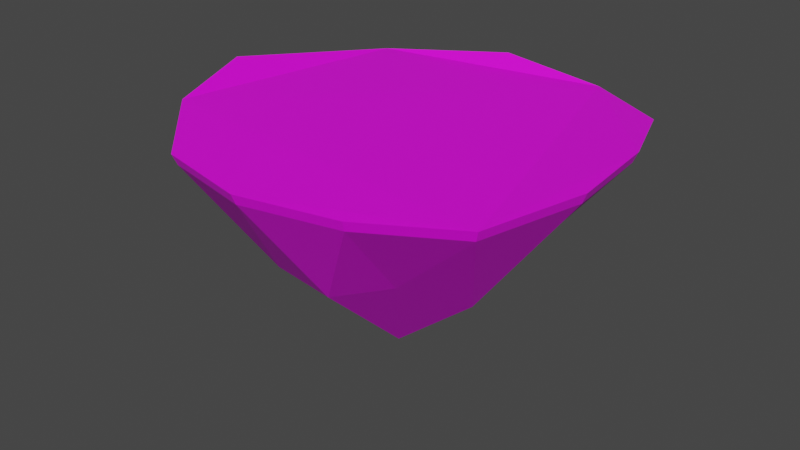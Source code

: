 # Source: Small-Island-V1.blend  (saved by Blender 2.83.18; exported with 4.5.12 LTS)
import bpy
from mathutils import Matrix  # noqa: F401  (used for matrix-valued properties, if any)

bpy.ops.wm.read_factory_settings(use_empty=True)
scene = bpy.context.scene
scene.name = 'Scene'

# ---- collections
col_collection = bpy.data.collections.new('Collection'); scene.collection.children.link(col_collection)

# ---- images (referenced by path relative to the original .blend; pixels are not part of the script)
import os
ASSET_DIR = os.environ.get("B2B_ASSET_DIR", "")  # directory of the original .blend (textures are referenced by path, not embedded)
HERE = os.path.dirname(os.path.abspath(__file__))  # packed textures are extracted next to this script under _unpacked/

def load_image(name, relpath, width, height, colorspace="sRGB"):
    """Load a texture the original file referenced (path relative to the .blend, or extracted next to this script)."""
    p = next((c for c in (os.path.join(HERE, relpath), os.path.join(ASSET_DIR, relpath)) if relpath and os.path.exists(c)), "")
    if p:
        img = bpy.data.images.load(p, check_existing=True)
        img.name = name
    else:  # same state as the original file: an image datablock whose file is absent (Cycles renders it pink)
        img = bpy.data.images.new(name, width, height)
        img.source = "FILE"
        img.filepath = "//" + (relpath or name)
    img.colorspace_settings.name = colorspace
    return img
img_blue_green_pink_yellow_jpg = load_image('Blue Green Pink Yellow.jpg', 'Blue Green Pink Yellow.jpg', 1024, 1024, 'sRGB')

# ---- materials (node trees are filled in below, after node groups)
mat_material_001 = bpy.data.materials.new('Material.001')
mat_material_001.use_transparent_shadow = False

# ---- material node trees
mat_material_001.use_nodes = True; mat_material_001.node_tree.nodes.clear()
_N = mat_material_001.node_tree.nodes; _L = mat_material_001.node_tree.links
n0 = _N.new('ShaderNodeBsdfPrincipled'); n0.name = 'Principled BSDF'; n0.location = (10, 300)
n0.distribution = 'GGX'
n0.subsurface_method = 'BURLEY'
n0.inputs[3].default_value = 1.45
n0.inputs[27].default_value = (0.0, 0.0, 0.0, 1.0)
n0.inputs[28].default_value = 1.0
n1 = _N.new('ShaderNodeOutputMaterial'); n1.name = 'Material Output'; n1.location = (300, 300)
n2 = _N.new('ShaderNodeTexImage'); n2.name = 'Image Texture'; n2.location = (-280, 280)
n2.image = img_blue_green_pink_yellow_jpg
_L.new(n0.outputs[0], n1.inputs[0])
_L.new(n2.outputs[0], n0.inputs[0])
n1.is_active_output = True

# ---- world
world_world = bpy.data.worlds.new('World'); scene.world = world_world
world_world.use_nodes = True; world_world.node_tree.nodes.clear()
_N = world_world.node_tree.nodes; _L = world_world.node_tree.links
n0 = _N.new('ShaderNodeOutputWorld'); n0.name = 'World Output'; n0.location = (300, 300)
n1 = _N.new('ShaderNodeBackground'); n1.name = 'Background'; n1.location = (10, 300)
n1.inputs[0].default_value = (0.05088, 0.05088, 0.05088, 1.0)
_L.new(n1.outputs[0], n0.inputs[0])
n0.is_active_output = True
world_world.color = (0.05088, 0.05088, 0.05088)
world_world.use_sun_shadow = False
world_world.sun_shadow_jitter_overblur = 0.0

# ---- meshes
me_cylinder = bpy.data.meshes.new('Cylinder')
me_cylinder.from_pydata([(-0.6856, 4.29, 4.564), (1.57, 4.281, 4.329), (-0.006943, -4.303, 4.574), (3.322, 3.309, 4.354), (4.08, 1.334, 4.557), (4.283, -0.6736, 4.572), (1.612, 1.215, 1.529), (2.272, -0.8614, 1.785), (0.02096, -0.2139, -0.1444), (-0.7868, 2.421, 2.415), (0.3775, 2.335, 2.147), (2.546, -0.0001761, 2.414), (1.497, -2.06, 2.415), (0.2818, -2.479, 1.96), (-0.8796, -2.535, 2.187), (-1.678, -1.667, 2.147), (-2.337, -0.3624, 2.147), (-2.421, 0.7865, 2.414), (-1.694, 1.694, 2.187), (-1.681e-06, -4.214, 4.361), (-0.6636, 4.19, 4.351), (1.542, 4.181, 4.121), (3.256, 3.23, 4.146), (3.997, 1.299, 4.344), (4.195, -0.6644, 4.359), (3.654, -2.765, 4.344), (1.924, -3.776, 4.345), (-1.926, -3.78, 4.351), (-3.766, -1.977, 4.355), (-4.416, 0.02083, 4.533), (-3.244, 3.311, 4.126), (3.73, -2.821, 4.557), (1.961, -3.856, 4.557), (-1.976, -3.859, 4.564), (-3.857, -2.016, 4.568), (-4.522, 0.02713, 4.75), (-3.324, 3.391, 4.333)], [], [(5, 4, 3, 1, 0, 36, 35, 34, 33, 2, 32, 31), (25, 24, 5, 31), (19, 26, 32, 2), (21, 20, 0, 1), (20, 30, 36, 0), (8, 10, 6), (8, 6, 11), (8, 11, 7), (8, 7, 12), (8, 12, 13), (8, 13, 14), (8, 14, 15), (8, 15, 16), (8, 16, 17), (8, 17, 18), (8, 18, 9), (8, 9, 10), (15, 28, 16), (16, 29, 17), (12, 26, 13), (14, 27, 15), (9, 20, 10), (27, 19, 2, 33), (25, 26, 12, 7), (7, 11, 24), (7, 24, 25), (16, 28, 29), (22, 6, 10, 21), (10, 20, 21), (30, 18, 17, 29), (19, 27, 14, 13), (13, 26, 19), (30, 20, 9, 18), (6, 22, 23), (23, 24, 11, 6), (15, 27, 28), (28, 27, 33, 34), (26, 25, 31, 32), (30, 29, 35, 36), (23, 22, 3, 4), (29, 28, 34, 35), (22, 21, 1, 3), (24, 23, 4, 5)])
_uv = me_cylinder.uv_layers.new(name='UVMap')
_uv.uv.foreach_set('vector', [0.1352, 0.1784, 0.1111, 0.1866, 0.08817, 0.289, 0.07657, 0.3019, 0.07547, 0.1842, 0.08727, 0.2996, 0.126, 0.08927, 0.1513, 0.1799, 0.1735, 0.1816, 0.1788, 0.1761, 0.1735, 0.1847, 0.1611, 0.1853, 0.1613, 0.2919, 0.136, 0.2852, 0.1352, 0.1784, 0.1611, 0.1853, 0.1786, 0.2829, 0.1735, 0.2914, 0.1735, 0.1847, 0.1788, 0.1761, 0.07866, 0.4059, 0.07758, 0.2908, 0.07547, 0.1842, 0.07657, 0.3019, 0.07758, 0.2908, 0.08912, 0.4037, 0.08727, 0.2996, 0.07547, 0.1842, 0.4326, 0.5491, 0.456, 0.6986, 0.4457, 0.6583, 0.4035, 0.6287, 0.4166, 0.7379, 0.4054, 0.7956, 0.4168, 0.6085, 0.4187, 0.7754, 0.4109, 0.7343, 0.4326, 0.5491, 0.4267, 0.6749, 0.4157, 0.716, 0.4326, 0.5491, 0.4157, 0.716, 0.4119, 0.6863, 0.4326, 0.5491, 0.4119, 0.6863, 0.4114, 0.7012, 0.4383, 0.576, 0.4171, 0.7281, 0.425, 0.7255, 0.4326, 0.5491, 0.4193, 0.6986, 0.4313, 0.6986, 0.4326, 0.5491, 0.4313, 0.6986, 0.4418, 0.716, 0.3895, 0.6545, 0.3987, 0.8214, 0.407, 0.8065, 0.4326, 0.5491, 0.4501, 0.7012, 0.4568, 0.716, 0.4326, 0.5491, 0.4568, 0.716, 0.456, 0.6986, 0.4193, 0.6986, 0.4165, 0.8426, 0.4313, 0.6986, 0.4313, 0.6986, 0.4348, 0.8542, 0.4418, 0.716, 0.4157, 0.716, 0.4, 0.8419, 0.4119, 0.6863, 0.4114, 0.7012, 0.4, 0.8423, 0.4193, 0.6986, 0.4054, 0.6129, 0.4216, 0.7391, 0.4046, 0.5954, 0.1735, 0.2883, 0.1786, 0.2829, 0.1788, 0.1761, 0.1735, 0.1816, 0.3864, 0.7129, 0.3772, 0.713, 0.3929, 0.5871, 0.4039, 0.546, 0.4267, 0.6749, 0.4346, 0.716, 0.4285, 0.8428, 0.4267, 0.6749, 0.4285, 0.8428, 0.4093, 0.8419, 0.4313, 0.6986, 0.4165, 0.8426, 0.4348, 0.8542, 0.4642, 0.8289, 0.4457, 0.6583, 0.456, 0.6986, 0.4729, 0.8273, 0.456, 0.6986, 0.473, 0.8423, 0.4729, 0.8273, 0.4649, 0.8276, 0.4501, 0.7012, 0.4418, 0.716, 0.4348, 0.8542, 0.396, 0.843, 0.4, 0.8423, 0.4114, 0.7012, 0.4119, 0.6863, 0.4119, 0.6863, 0.4, 0.8419, 0.396, 0.843, 0.4649, 0.8276, 0.473, 0.8423, 0.4568, 0.716, 0.4501, 0.7012, 0.4457, 0.6583, 0.4642, 0.8289, 0.4465, 0.8419, 0.4465, 0.8419, 0.4285, 0.8428, 0.4346, 0.716, 0.4457, 0.6583, 0.4193, 0.6986, 0.4, 0.8423, 0.4165, 0.8426, 0.1518, 0.2866, 0.1735, 0.2883, 0.1735, 0.1816, 0.1513, 0.1799, 0.1735, 0.2914, 0.1613, 0.2919, 0.1611, 0.1853, 0.1735, 0.1847, 0.08912, 0.4037, 0.127, 0.198, 0.126, 0.08927, 0.08727, 0.2996, 0.1124, 0.2932, 0.09, 0.3933, 0.08817, 0.289, 0.1111, 0.1866, 0.127, 0.198, 0.1518, 0.2866, 0.1513, 0.1799, 0.126, 0.08927, 0.09, 0.3933, 0.07866, 0.4059, 0.07657, 0.3019, 0.08817, 0.289, 0.136, 0.2852, 0.1124, 0.2932, 0.1111, 0.1866, 0.1352, 0.1784])
me_cylinder.materials.append(mat_material_001)
me_cylinder.use_remesh_fix_poles = True
me_cylinder.use_remesh_preserve_attributes = False
me_cylinder.use_mirror_vertex_groups = False
me_cylinder.update()

# ---- objects
ob_cylinder = bpy.data.objects.new('Cylinder', me_cylinder)

# ---- transforms, parenting, visibility, modifiers, constraints
ob_cylinder.location = (0.0, 0.0, 0.0)
ob_cylinder.lineart.crease_threshold = 0.0

# ---- collection membership
col_collection.objects.link(ob_cylinder)

# ---- scene / render settings (as saved in the file)
scene.frame_start = 1; scene.frame_end = 250; scene.frame_set(1)
scene.render.engine = 'BLENDER_EEVEE_NEXT'
scene.cycles.use_denoising = False
scene.cycles.samples = 128
scene.cycles.sampling_pattern = 'TABULATED_SOBOL'
scene.cycles.use_adaptive_sampling = False
scene.cycles.use_light_tree = False
scene.view_settings.view_transform = 'Filmic'
bpy.context.view_layer.update()

# ---- added for rendering (the .blend has no active camera and no usable light): camera, sun
cam_auto = bpy.data.cameras.new('AutoCamera')
cam_auto.lens = 50.0
cam_auto.sensor_width = 36.0
cam_auto.clip_end = 1000.0
ob_auto_camera = bpy.data.objects.new('AutoCamera', cam_auto)
scene.collection.objects.link(ob_auto_camera)
ob_auto_camera.location = (12.1315, -14.7079, 12.1039)
ob_auto_camera.rotation_euler = (1.09748, -7.21219e-08, 0.694738)
scene.camera = ob_auto_camera
light_auto_sun = bpy.data.lights.new('AutoSun', 'SUN')
light_auto_sun.energy = 3.0
light_auto_sun.angle = 0.0523599
ob_auto_sun = bpy.data.objects.new('AutoSun', light_auto_sun)
scene.collection.objects.link(ob_auto_sun)
ob_auto_sun.rotation_euler = (0.872665, 0.174533, 0.523599)
bpy.context.view_layer.update()
